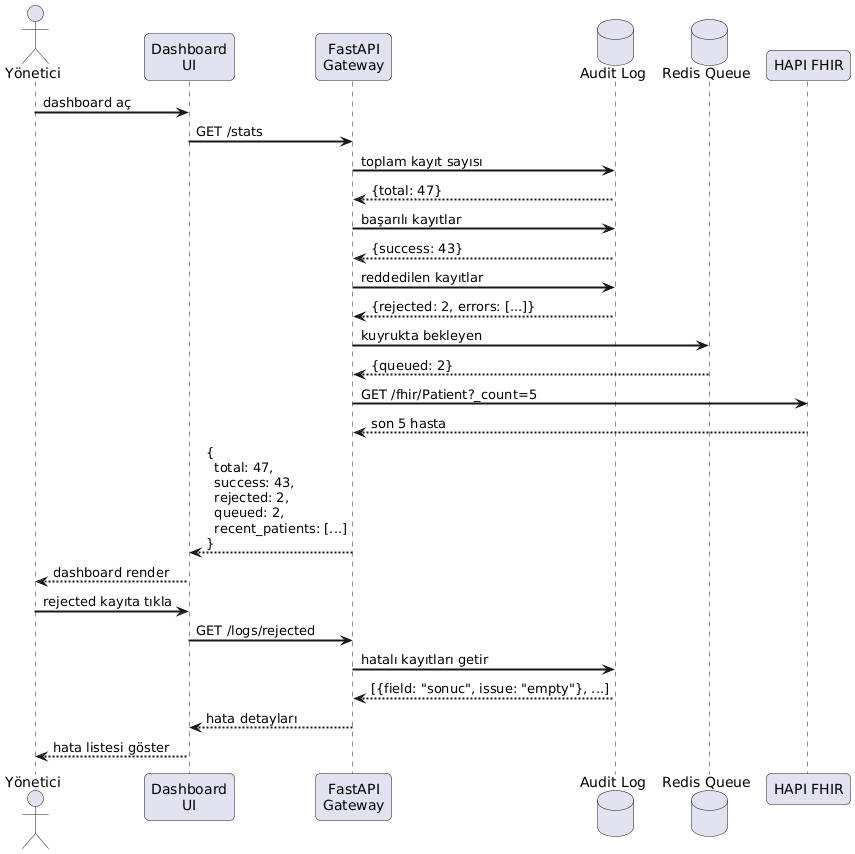

The diagram above was rendered by PlantUML. Its source (embedded in the PNG):
@startuml
skinparam sequenceArrowThickness 2
skinparam roundcorner 10

actor "Yönetici" as ADMIN
participant "Dashboard\nUI" as UI
participant "FastAPI\nGateway" as GW
database "Audit Log" as LOG
database "Redis Queue" as REDIS
participant "HAPI FHIR" as HAPI

ADMIN -> UI : dashboard aç
UI -> GW : GET /stats

GW -> LOG : toplam kayıt sayısı
LOG --> GW : {total: 47}

GW -> LOG : başarılı kayıtlar
LOG --> GW : {success: 43}

GW -> LOG : reddedilen kayıtlar
LOG --> GW : {rejected: 2, errors: [...]}

GW -> REDIS : kuyrukta bekleyen
REDIS --> GW : {queued: 2}

GW -> HAPI : GET /fhir/Patient?_count=5
HAPI --> GW : son 5 hasta

GW --> UI : {\n  total: 47,\n  success: 43,\n  rejected: 2,\n  queued: 2,\n  recent_patients: [...]\n}

UI --> ADMIN : dashboard render

ADMIN -> UI : rejected kayıta tıkla
UI -> GW : GET /logs/rejected
GW -> LOG : hatalı kayıtları getir
LOG --> GW : [{field: "sonuc", issue: "empty"}, ...]
GW --> UI : hata detayları
UI --> ADMIN : hata listesi göster
@enduml